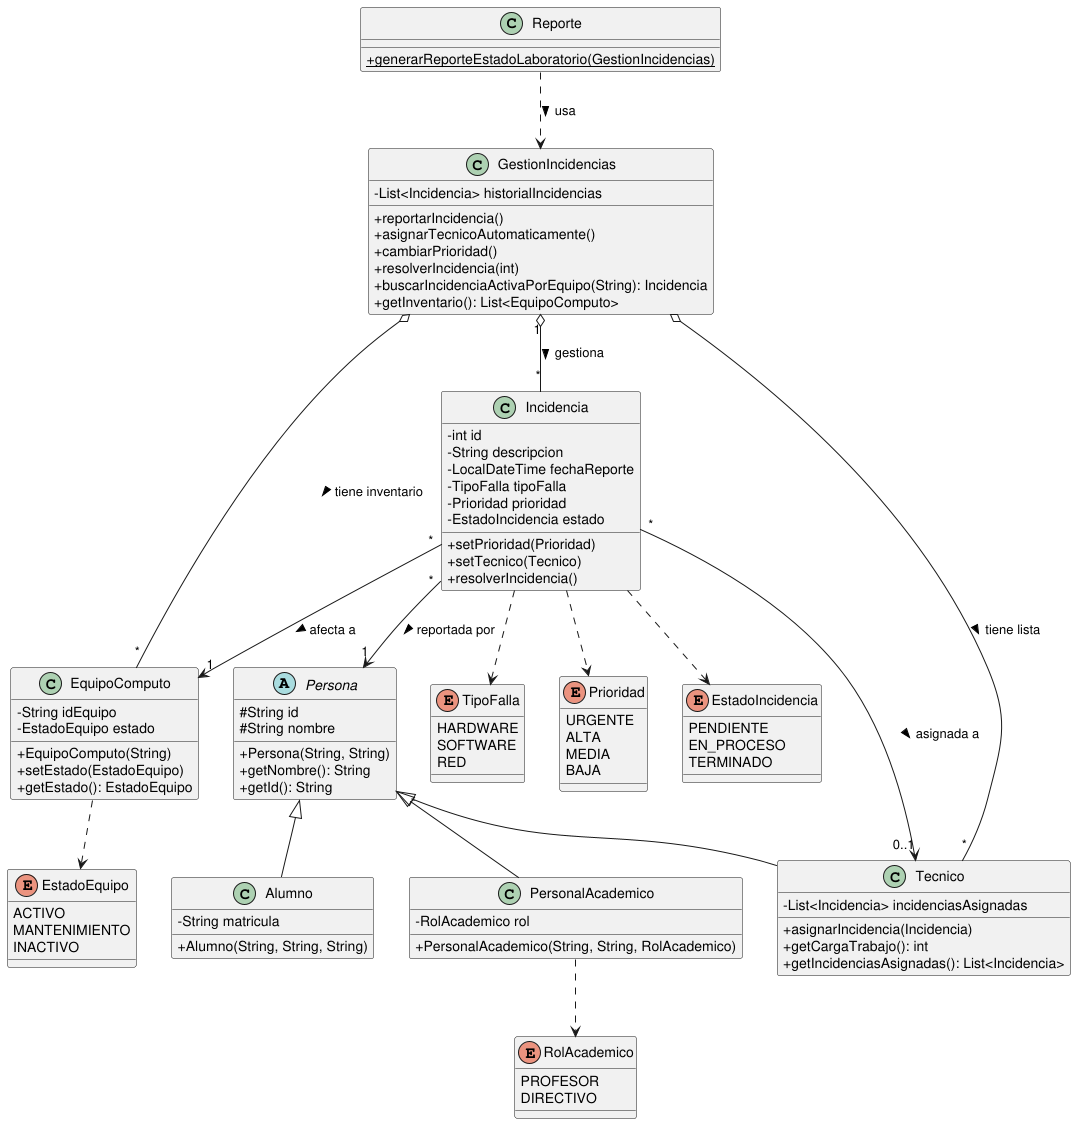

The diagram above was rendered by PlantUML. Its source (embedded in the PNG):
@startuml
' Configuración visual para que sea limpio
skinparam classAttributeIconSize 0

' --- HERENCIA (Persona es la clase padre) ---
Persona <|-- Alumno
Persona <|-- PersonalAcademico
Persona <|-- Tecnico

' --- RELACIONES ---
GestionIncidencias "1" o-- "*" Incidencia : gestiona >
GestionIncidencias o-- "*" Tecnico : tiene lista >
GestionIncidencias o-- "*" EquipoComputo : tiene inventario >

Incidencia "*" --> "1" EquipoComputo : afecta a >
Incidencia "*" --> "1" Persona : reportada por >
Incidencia "*" --> "0..1" Tecnico : asignada a >

' Reporte depende de GestionIncidencias para leer el inventario
Reporte ..> GestionIncidencias : usa >

' Dependencias a Enums
Incidencia ..> TipoFalla
Incidencia ..> Prioridad
Incidencia ..> EstadoIncidencia
EquipoComputo ..> EstadoEquipo
PersonalAcademico ..> RolAcademico

' --- CLASES ---

abstract class Persona {
    #String id
    #String nombre
    +Persona(String, String)
    +getNombre(): String
    +getId(): String
}

class Alumno {
    -String matricula
    +Alumno(String, String, String)
}

class PersonalAcademico {
    -RolAcademico rol
    +PersonalAcademico(String, String, RolAcademico)
}

class Tecnico {
    -List<Incidencia> incidenciasAsignadas
    +asignarIncidencia(Incidencia)
    +getCargaTrabajo(): int
    +getIncidenciasAsignadas(): List<Incidencia>
}

class EquipoComputo {
    -String idEquipo
    -EstadoEquipo estado
    +EquipoComputo(String)
    +setEstado(EstadoEquipo)
    +getEstado(): EstadoEquipo
}

class Incidencia {
    -int id
    -String descripcion
    -LocalDateTime fechaReporte
    -TipoFalla tipoFalla
    -Prioridad prioridad
    -EstadoIncidencia estado
    +setPrioridad(Prioridad)
    +setTecnico(Tecnico)
    +resolverIncidencia()
}

class GestionIncidencias {
    -List<Incidencia> historialIncidencias
    +reportarIncidencia()
    +asignarTecnicoAutomaticamente()
    +cambiarPrioridad()
    +resolverIncidencia(int)
    +buscarIncidenciaActivaPorEquipo(String): Incidencia
    +getInventario(): List<EquipoComputo>
}

class Reporte {
    ' Método actualizado para recibir el Gestor completo
    +{static} generarReporteEstadoLaboratorio(GestionIncidencias)
}

' --- ENUMS ---
enum TipoFalla {
    HARDWARE
    SOFTWARE
    RED
}

enum EstadoEquipo {
    ACTIVO
    MANTENIMIENTO
    INACTIVO
}

enum Prioridad {
    URGENTE
    ALTA
    MEDIA
    BAJA
}

enum EstadoIncidencia {
    PENDIENTE
    EN_PROCESO
    TERMINADO
}

enum RolAcademico {
    PROFESOR
    DIRECTIVO
}

@enduml